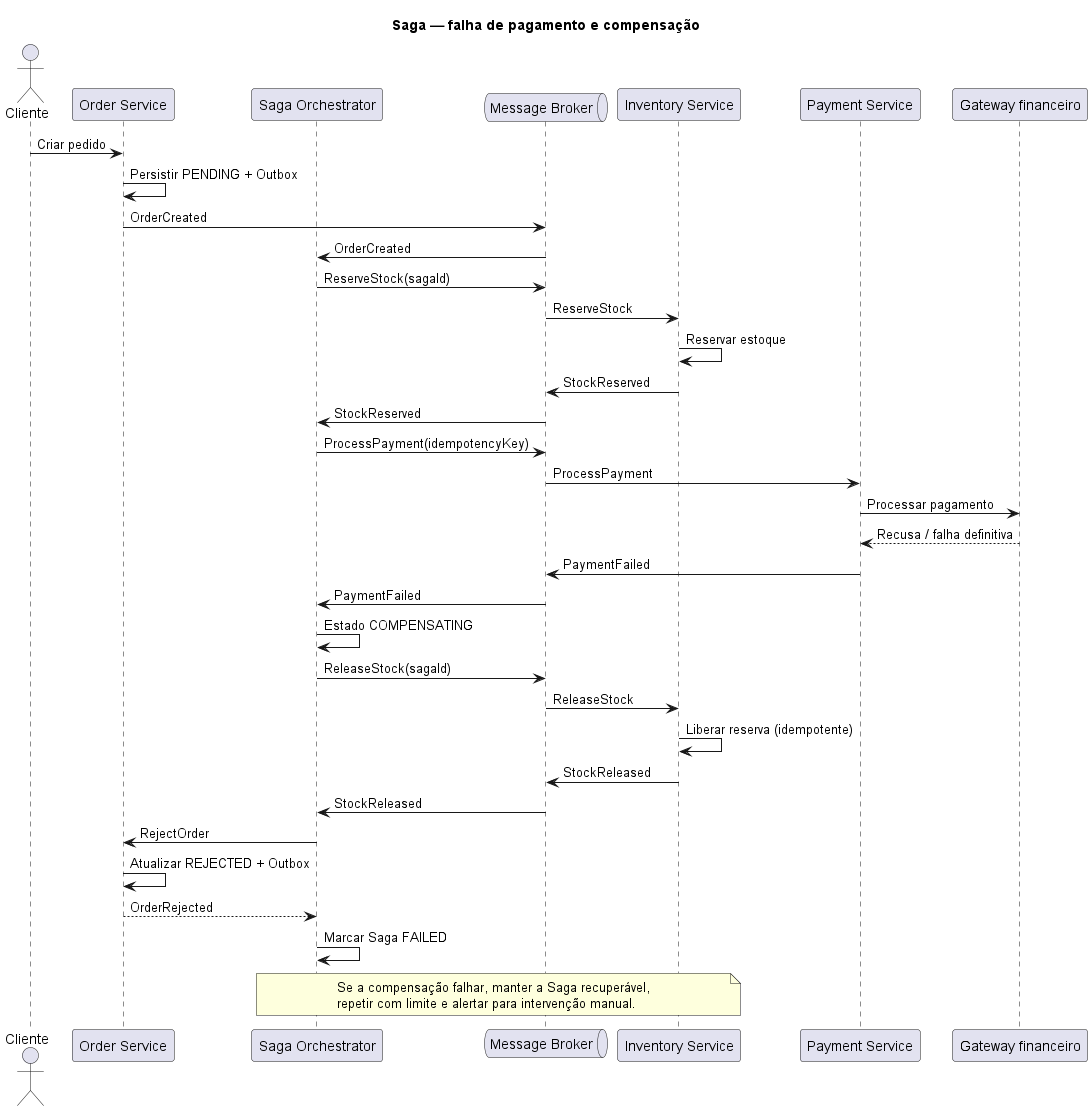

The diagram above was rendered by PlantUML. Its source (embedded in the PNG):
@startuml
 title Saga — falha de pagamento e compensação
 actor Cliente
 participant "Order Service" as Order
 participant "Saga Orchestrator" as Saga
 queue "Message Broker" as Broker
 participant "Inventory Service" as Inventory
 participant "Payment Service" as Payment
 participant "Gateway financeiro" as Gateway

 Cliente -> Order: Criar pedido
 Order -> Order: Persistir PENDING + Outbox
 Order -> Broker: OrderCreated
 Broker -> Saga: OrderCreated
 Saga -> Broker: ReserveStock(sagaId)
 Broker -> Inventory: ReserveStock
 Inventory -> Inventory: Reservar estoque
 Inventory -> Broker: StockReserved
 Broker -> Saga: StockReserved
 Saga -> Broker: ProcessPayment(idempotencyKey)
 Broker -> Payment: ProcessPayment
 Payment -> Gateway: Processar pagamento
 Gateway --> Payment: Recusa / falha definitiva
 Payment -> Broker: PaymentFailed
 Broker -> Saga: PaymentFailed
 Saga -> Saga: Estado COMPENSATING
 Saga -> Broker: ReleaseStock(sagaId)
 Broker -> Inventory: ReleaseStock
 Inventory -> Inventory: Liberar reserva (idempotente)
 Inventory -> Broker: StockReleased
 Broker -> Saga: StockReleased
 Saga -> Order: RejectOrder
 Order -> Order: Atualizar REJECTED + Outbox
 Order --> Saga: OrderRejected
 Saga -> Saga: Marcar Saga FAILED
 note over Saga,Inventory
 Se a compensação falhar, manter a Saga recuperável,
 repetir com limite e alertar para intervenção manual.
 end note
 @enduml